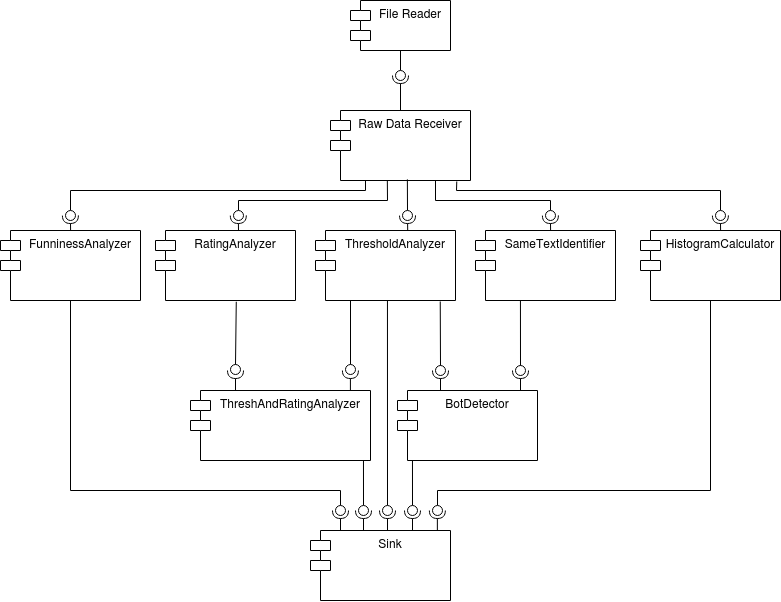

The diagram above was exported from draw.io. Its source (the exported page's mxGraphModel, read from the mxfile embedded in the PNG):
<mxGraphModel dx="1185" dy="673" grid="1" gridSize="10" guides="1" tooltips="1" connect="1" arrows="1" fold="1" page="1" pageScale="1" pageWidth="850" pageHeight="1100" math="0" shadow="0">
  <root>
    <mxCell id="0" />
    <mxCell id="1" parent="0" />
    <mxCell id="Mib3k_Z599ua97XCsE02-2" value="File Reader" style="shape=module;align=left;spacingLeft=20;align=center;verticalAlign=top;" parent="1" vertex="1">
      <mxGeometry x="390" y="210" width="100" height="50" as="geometry" />
    </mxCell>
    <mxCell id="Mib3k_Z599ua97XCsE02-3" value="Raw Data Receiver" style="shape=module;align=left;spacingLeft=20;align=center;verticalAlign=top;" parent="1" vertex="1">
      <mxGeometry x="370" y="320" width="140" height="70" as="geometry" />
    </mxCell>
    <mxCell id="Mib3k_Z599ua97XCsE02-5" value="" style="rounded=0;orthogonalLoop=1;jettySize=auto;html=1;endArrow=none;endFill=0;exitX=0.5;exitY=1;exitDx=0;exitDy=0;" parent="1" source="Mib3k_Z599ua97XCsE02-2" target="Mib3k_Z599ua97XCsE02-7" edge="1">
      <mxGeometry relative="1" as="geometry">
        <mxPoint x="380" y="295" as="sourcePoint" />
      </mxGeometry>
    </mxCell>
    <mxCell id="Mib3k_Z599ua97XCsE02-6" value="" style="rounded=0;orthogonalLoop=1;jettySize=auto;html=1;endArrow=halfCircle;endFill=0;entryX=0.5;entryY=0.5;entryDx=0;entryDy=0;endSize=6;strokeWidth=1;exitX=0.5;exitY=0;exitDx=0;exitDy=0;" parent="1" source="Mib3k_Z599ua97XCsE02-3" target="Mib3k_Z599ua97XCsE02-7" edge="1">
      <mxGeometry relative="1" as="geometry">
        <mxPoint x="420" y="295" as="sourcePoint" />
      </mxGeometry>
    </mxCell>
    <mxCell id="Mib3k_Z599ua97XCsE02-7" value="" style="ellipse;whiteSpace=wrap;html=1;fontFamily=Helvetica;fontSize=12;fontColor=#000000;align=center;strokeColor=#000000;fillColor=#ffffff;points=[];aspect=fixed;resizable=0;" parent="1" vertex="1">
      <mxGeometry x="435" y="280" width="10" height="10" as="geometry" />
    </mxCell>
    <mxCell id="Mib3k_Z599ua97XCsE02-12" value="" style="rounded=0;orthogonalLoop=1;jettySize=auto;html=1;endArrow=none;endFill=0;exitX=0.25;exitY=1;exitDx=0;exitDy=0;" parent="1" source="Mib3k_Z599ua97XCsE02-3" target="Mib3k_Z599ua97XCsE02-14" edge="1">
      <mxGeometry relative="1" as="geometry">
        <mxPoint x="130" y="425" as="sourcePoint" />
        <Array as="points">
          <mxPoint x="405" y="400" />
          <mxPoint x="110" y="400" />
        </Array>
      </mxGeometry>
    </mxCell>
    <mxCell id="Mib3k_Z599ua97XCsE02-14" value="" style="ellipse;whiteSpace=wrap;html=1;fontFamily=Helvetica;fontSize=12;fontColor=#000000;align=center;strokeColor=#000000;fillColor=#ffffff;points=[];aspect=fixed;resizable=0;" parent="1" vertex="1">
      <mxGeometry x="105" y="420" width="10" height="10" as="geometry" />
    </mxCell>
    <mxCell id="Mib3k_Z599ua97XCsE02-16" value="" style="rounded=0;orthogonalLoop=1;jettySize=auto;html=1;endArrow=none;endFill=0;exitX=0.406;exitY=0.997;exitDx=0;exitDy=0;exitPerimeter=0;" parent="1" source="Mib3k_Z599ua97XCsE02-3" target="Mib3k_Z599ua97XCsE02-18" edge="1">
      <mxGeometry relative="1" as="geometry">
        <mxPoint x="265" y="425" as="sourcePoint" />
        <Array as="points">
          <mxPoint x="427" y="410" />
          <mxPoint x="278" y="410" />
        </Array>
      </mxGeometry>
    </mxCell>
    <mxCell id="Mib3k_Z599ua97XCsE02-18" value="" style="ellipse;whiteSpace=wrap;html=1;fontFamily=Helvetica;fontSize=12;fontColor=#000000;align=center;strokeColor=#000000;fillColor=#ffffff;points=[];aspect=fixed;resizable=0;" parent="1" vertex="1">
      <mxGeometry x="273" y="420" width="10" height="10" as="geometry" />
    </mxCell>
    <mxCell id="Mib3k_Z599ua97XCsE02-20" value="" style="rounded=0;orthogonalLoop=1;jettySize=auto;html=1;endArrow=none;endFill=0;exitX=0.549;exitY=0.984;exitDx=0;exitDy=0;exitPerimeter=0;" parent="1" source="Mib3k_Z599ua97XCsE02-3" target="Mib3k_Z599ua97XCsE02-22" edge="1">
      <mxGeometry relative="1" as="geometry">
        <mxPoint x="385" y="425" as="sourcePoint" />
      </mxGeometry>
    </mxCell>
    <mxCell id="Mib3k_Z599ua97XCsE02-22" value="" style="ellipse;whiteSpace=wrap;html=1;fontFamily=Helvetica;fontSize=12;fontColor=#000000;align=center;strokeColor=#000000;fillColor=#ffffff;points=[];aspect=fixed;resizable=0;" parent="1" vertex="1">
      <mxGeometry x="442" y="420" width="10" height="10" as="geometry" />
    </mxCell>
    <mxCell id="Mib3k_Z599ua97XCsE02-24" value="HistogramCalculator" style="shape=module;align=left;spacingLeft=20;align=center;verticalAlign=top;" parent="1" vertex="1">
      <mxGeometry x="680" y="440" width="140" height="70" as="geometry" />
    </mxCell>
    <mxCell id="Mib3k_Z599ua97XCsE02-26" value="" style="rounded=0;orthogonalLoop=1;jettySize=auto;html=1;endArrow=none;endFill=0;exitX=0.75;exitY=1;exitDx=0;exitDy=0;" parent="1" source="Mib3k_Z599ua97XCsE02-3" target="Mib3k_Z599ua97XCsE02-28" edge="1">
      <mxGeometry relative="1" as="geometry">
        <mxPoint x="510" y="425" as="sourcePoint" />
        <Array as="points">
          <mxPoint x="475" y="410" />
          <mxPoint x="590" y="410" />
        </Array>
      </mxGeometry>
    </mxCell>
    <mxCell id="Mib3k_Z599ua97XCsE02-28" value="" style="ellipse;whiteSpace=wrap;html=1;fontFamily=Helvetica;fontSize=12;fontColor=#000000;align=center;strokeColor=#000000;fillColor=#ffffff;points=[];aspect=fixed;resizable=0;" parent="1" vertex="1">
      <mxGeometry x="585" y="420" width="10" height="10" as="geometry" />
    </mxCell>
    <mxCell id="Mib3k_Z599ua97XCsE02-29" value="" style="rounded=0;orthogonalLoop=1;jettySize=auto;html=1;endArrow=none;endFill=0;exitX=0.902;exitY=1.014;exitDx=0;exitDy=0;exitPerimeter=0;" parent="1" source="Mib3k_Z599ua97XCsE02-3" target="Mib3k_Z599ua97XCsE02-31" edge="1">
      <mxGeometry relative="1" as="geometry">
        <mxPoint x="640" y="415" as="sourcePoint" />
        <Array as="points">
          <mxPoint x="496" y="400" />
          <mxPoint x="760" y="400" />
        </Array>
      </mxGeometry>
    </mxCell>
    <mxCell id="Mib3k_Z599ua97XCsE02-31" value="" style="ellipse;whiteSpace=wrap;html=1;fontFamily=Helvetica;fontSize=12;fontColor=#000000;align=center;strokeColor=#000000;fillColor=#ffffff;points=[];aspect=fixed;resizable=0;" parent="1" vertex="1">
      <mxGeometry x="755" y="420" width="10" height="10" as="geometry" />
    </mxCell>
    <mxCell id="nAv6ZbaYwoZaOYExRnxV-6" value="FunninessAnalyzer" style="shape=module;align=left;spacingLeft=20;align=center;verticalAlign=top;" vertex="1" parent="1">
      <mxGeometry x="40" y="440" width="140" height="70" as="geometry" />
    </mxCell>
    <mxCell id="nAv6ZbaYwoZaOYExRnxV-9" value="" style="rounded=0;orthogonalLoop=1;jettySize=auto;html=1;endArrow=halfCircle;endFill=0;endSize=6;strokeWidth=1;" edge="1" parent="1">
      <mxGeometry relative="1" as="geometry">
        <mxPoint x="278" y="440" as="sourcePoint" />
        <mxPoint x="277.80000000000007" y="425" as="targetPoint" />
      </mxGeometry>
    </mxCell>
    <mxCell id="nAv6ZbaYwoZaOYExRnxV-10" value="" style="rounded=0;orthogonalLoop=1;jettySize=auto;html=1;endArrow=halfCircle;endFill=0;endSize=6;strokeWidth=1;" edge="1" parent="1">
      <mxGeometry relative="1" as="geometry">
        <mxPoint x="447.2" y="440" as="sourcePoint" />
        <mxPoint x="446.99999999999994" y="425" as="targetPoint" />
      </mxGeometry>
    </mxCell>
    <mxCell id="nAv6ZbaYwoZaOYExRnxV-11" value="" style="rounded=0;orthogonalLoop=1;jettySize=auto;html=1;endArrow=halfCircle;endFill=0;endSize=6;strokeWidth=1;" edge="1" parent="1">
      <mxGeometry relative="1" as="geometry">
        <mxPoint x="590.1" y="440" as="sourcePoint" />
        <mxPoint x="589.9" y="425" as="targetPoint" />
      </mxGeometry>
    </mxCell>
    <mxCell id="nAv6ZbaYwoZaOYExRnxV-12" value="" style="rounded=0;orthogonalLoop=1;jettySize=auto;html=1;endArrow=halfCircle;endFill=0;endSize=6;strokeWidth=1;" edge="1" parent="1">
      <mxGeometry relative="1" as="geometry">
        <mxPoint x="760.0999999999999" y="440" as="sourcePoint" />
        <mxPoint x="759.9000000000001" y="425" as="targetPoint" />
      </mxGeometry>
    </mxCell>
    <mxCell id="nAv6ZbaYwoZaOYExRnxV-13" value="" style="rounded=0;orthogonalLoop=1;jettySize=auto;html=1;endArrow=halfCircle;endFill=0;endSize=6;strokeWidth=1;" edge="1" parent="1">
      <mxGeometry relative="1" as="geometry">
        <mxPoint x="110.1" y="440" as="sourcePoint" />
        <mxPoint x="109.90000000000006" y="425" as="targetPoint" />
      </mxGeometry>
    </mxCell>
    <mxCell id="Mib3k_Z599ua97XCsE02-35" value="" style="ellipse;whiteSpace=wrap;html=1;fontFamily=Helvetica;fontSize=12;fontColor=#000000;align=center;strokeColor=#000000;fillColor=#ffffff;points=[];aspect=fixed;resizable=0;" parent="1" vertex="1">
      <mxGeometry x="270" y="574" width="10" height="10" as="geometry" />
    </mxCell>
    <mxCell id="Mib3k_Z599ua97XCsE02-39" value="BotDetector" style="shape=module;align=left;spacingLeft=20;align=center;verticalAlign=top;" parent="1" vertex="1">
      <mxGeometry x="437" y="600" width="140" height="70" as="geometry" />
    </mxCell>
    <mxCell id="Mib3k_Z599ua97XCsE02-42" value="" style="ellipse;whiteSpace=wrap;html=1;fontFamily=Helvetica;fontSize=12;fontColor=#000000;align=center;strokeColor=#000000;fillColor=#ffffff;points=[];aspect=fixed;resizable=0;" parent="1" vertex="1">
      <mxGeometry x="475" y="575" width="10" height="10" as="geometry" />
    </mxCell>
    <mxCell id="Mib3k_Z599ua97XCsE02-33" value="" style="rounded=0;orthogonalLoop=1;jettySize=auto;html=1;endArrow=none;endFill=0;exitX=0.577;exitY=1.018;exitDx=0;exitDy=0;exitPerimeter=0;" parent="1" source="Mib3k_Z599ua97XCsE02-8" target="Mib3k_Z599ua97XCsE02-35" edge="1">
      <mxGeometry x="195" y="440" as="geometry">
        <mxPoint x="300" y="1005" as="sourcePoint" />
      </mxGeometry>
    </mxCell>
    <mxCell id="Mib3k_Z599ua97XCsE02-40" value="" style="rounded=0;orthogonalLoop=1;jettySize=auto;html=1;endArrow=none;endFill=0;exitX=0.891;exitY=1.014;exitDx=0;exitDy=0;exitPerimeter=0;" parent="1" source="Mib3k_Z599ua97XCsE02-15" target="Mib3k_Z599ua97XCsE02-42" edge="1">
      <mxGeometry x="195" y="440" as="geometry">
        <mxPoint x="525" y="1005" as="sourcePoint" />
      </mxGeometry>
    </mxCell>
    <mxCell id="nAv6ZbaYwoZaOYExRnxV-14" style="edgeStyle=orthogonalEdgeStyle;rounded=0;orthogonalLoop=1;jettySize=auto;html=1;endArrow=none;endFill=0;" edge="1" parent="1" source="Mib3k_Z599ua97XCsE02-38">
      <mxGeometry relative="1" as="geometry">
        <mxPoint x="390" y="510" as="targetPoint" />
      </mxGeometry>
    </mxCell>
    <mxCell id="Mib3k_Z599ua97XCsE02-8" value="RatingAnalyzer" style="shape=module;align=left;spacingLeft=20;align=center;verticalAlign=top;" parent="1" vertex="1">
      <mxGeometry x="195" y="440" width="140" height="70" as="geometry" />
    </mxCell>
    <mxCell id="Mib3k_Z599ua97XCsE02-15" value="ThresholdAnalyzer" style="shape=module;align=left;spacingLeft=20;align=center;verticalAlign=top;" parent="1" vertex="1">
      <mxGeometry x="355" y="440" width="140" height="70" as="geometry" />
    </mxCell>
    <mxCell id="Mib3k_Z599ua97XCsE02-19" value="SameTextIdentifier" style="shape=module;align=left;spacingLeft=20;align=center;verticalAlign=top;" parent="1" vertex="1">
      <mxGeometry x="515" y="440" width="140" height="70" as="geometry" />
    </mxCell>
    <mxCell id="Mib3k_Z599ua97XCsE02-32" value="ThreshAndRatingAnalyzer" style="shape=module;align=left;spacingLeft=20;align=center;verticalAlign=top;" parent="1" vertex="1">
      <mxGeometry x="230" y="600" width="180" height="70" as="geometry" />
    </mxCell>
    <mxCell id="Mib3k_Z599ua97XCsE02-34" value="" style="rounded=0;orthogonalLoop=1;jettySize=auto;html=1;endArrow=halfCircle;endFill=0;endSize=6;strokeWidth=1;exitX=0.25;exitY=0;exitDx=0;exitDy=0;" parent="1" source="Mib3k_Z599ua97XCsE02-32" edge="1">
      <mxGeometry x="195" y="440" as="geometry">
        <mxPoint x="300" y="555" as="sourcePoint" />
        <mxPoint x="275" y="580" as="targetPoint" />
      </mxGeometry>
    </mxCell>
    <mxCell id="Mib3k_Z599ua97XCsE02-38" value="" style="ellipse;whiteSpace=wrap;html=1;fontFamily=Helvetica;fontSize=12;fontColor=#000000;align=center;strokeColor=#000000;fillColor=#ffffff;points=[];aspect=fixed;resizable=0;" parent="1" vertex="1">
      <mxGeometry x="385" y="574" width="10" height="10" as="geometry" />
    </mxCell>
    <mxCell id="Mib3k_Z599ua97XCsE02-45" value="" style="ellipse;whiteSpace=wrap;html=1;fontFamily=Helvetica;fontSize=12;fontColor=#000000;align=center;strokeColor=#000000;fillColor=#ffffff;points=[];aspect=fixed;resizable=0;" parent="1" vertex="1">
      <mxGeometry x="555" y="575" width="10" height="10" as="geometry" />
    </mxCell>
    <mxCell id="Mib3k_Z599ua97XCsE02-43" value="" style="rounded=0;orthogonalLoop=1;jettySize=auto;html=1;endArrow=none;endFill=0;exitX=0.321;exitY=1.004;exitDx=0;exitDy=0;exitPerimeter=0;" parent="1" source="Mib3k_Z599ua97XCsE02-19" target="Mib3k_Z599ua97XCsE02-45" edge="1">
      <mxGeometry x="195" y="440" as="geometry">
        <mxPoint x="560" y="513" as="sourcePoint" />
      </mxGeometry>
    </mxCell>
    <mxCell id="nAv6ZbaYwoZaOYExRnxV-15" value="" style="rounded=0;orthogonalLoop=1;jettySize=auto;html=1;endArrow=halfCircle;endFill=0;endSize=6;strokeWidth=1;exitX=0.25;exitY=0;exitDx=0;exitDy=0;" edge="1" parent="1">
      <mxGeometry x="400" y="440" as="geometry">
        <mxPoint x="480" y="600" as="sourcePoint" />
        <mxPoint x="480" y="580" as="targetPoint" />
      </mxGeometry>
    </mxCell>
    <mxCell id="nAv6ZbaYwoZaOYExRnxV-16" value="" style="rounded=0;orthogonalLoop=1;jettySize=auto;html=1;endArrow=halfCircle;endFill=0;endSize=6;strokeWidth=1;exitX=0.25;exitY=0;exitDx=0;exitDy=0;" edge="1" parent="1">
      <mxGeometry x="480" y="440" as="geometry">
        <mxPoint x="560" y="600" as="sourcePoint" />
        <mxPoint x="560" y="580" as="targetPoint" />
      </mxGeometry>
    </mxCell>
    <mxCell id="nAv6ZbaYwoZaOYExRnxV-17" value="" style="rounded=0;orthogonalLoop=1;jettySize=auto;html=1;endArrow=halfCircle;endFill=0;endSize=6;strokeWidth=1;exitX=0.25;exitY=0;exitDx=0;exitDy=0;" edge="1" parent="1">
      <mxGeometry x="309.92" y="440" as="geometry">
        <mxPoint x="389.92" y="600" as="sourcePoint" />
        <mxPoint x="389.92" y="580" as="targetPoint" />
      </mxGeometry>
    </mxCell>
    <mxCell id="nAv6ZbaYwoZaOYExRnxV-34" style="edgeStyle=orthogonalEdgeStyle;rounded=0;orthogonalLoop=1;jettySize=auto;html=1;entryX=0.514;entryY=0.997;entryDx=0;entryDy=0;entryPerimeter=0;endArrow=none;endFill=0;" edge="1" parent="1" source="nAv6ZbaYwoZaOYExRnxV-32" target="Mib3k_Z599ua97XCsE02-15">
      <mxGeometry relative="1" as="geometry" />
    </mxCell>
    <mxCell id="nAv6ZbaYwoZaOYExRnxV-32" value="" style="ellipse;whiteSpace=wrap;html=1;fontFamily=Helvetica;fontSize=12;fontColor=#000000;align=center;strokeColor=#000000;fillColor=#ffffff;points=[];aspect=fixed;resizable=0;" vertex="1" parent="1">
      <mxGeometry x="422" y="715" width="10" height="10" as="geometry" />
    </mxCell>
    <mxCell id="nAv6ZbaYwoZaOYExRnxV-33" value="" style="group" vertex="1" connectable="0" parent="1">
      <mxGeometry x="350" y="720" width="140" height="90" as="geometry" />
    </mxCell>
    <mxCell id="Mib3k_Z599ua97XCsE02-46" value="Sink" style="shape=module;align=left;spacingLeft=20;align=center;verticalAlign=top;" parent="nAv6ZbaYwoZaOYExRnxV-33" vertex="1">
      <mxGeometry y="20" width="140" height="70" as="geometry" />
    </mxCell>
    <mxCell id="nAv6ZbaYwoZaOYExRnxV-21" value="" style="rounded=0;orthogonalLoop=1;jettySize=auto;html=1;endArrow=halfCircle;endFill=0;endSize=6;strokeWidth=1;exitX=0.25;exitY=0;exitDx=0;exitDy=0;" edge="1" parent="nAv6ZbaYwoZaOYExRnxV-33">
      <mxGeometry x="-50" y="-140" as="geometry">
        <mxPoint x="30.000000000000057" y="20" as="sourcePoint" />
        <mxPoint x="30.000000000000057" as="targetPoint" />
      </mxGeometry>
    </mxCell>
    <mxCell id="nAv6ZbaYwoZaOYExRnxV-22" value="" style="rounded=0;orthogonalLoop=1;jettySize=auto;html=1;endArrow=halfCircle;endFill=0;endSize=6;strokeWidth=1;exitX=0.25;exitY=0;exitDx=0;exitDy=0;" edge="1" parent="nAv6ZbaYwoZaOYExRnxV-33">
      <mxGeometry x="-3" y="-140" as="geometry">
        <mxPoint x="77" y="20" as="sourcePoint" />
        <mxPoint x="77" as="targetPoint" />
      </mxGeometry>
    </mxCell>
    <mxCell id="nAv6ZbaYwoZaOYExRnxV-23" value="" style="rounded=0;orthogonalLoop=1;jettySize=auto;html=1;endArrow=halfCircle;endFill=0;endSize=6;strokeWidth=1;exitX=0.25;exitY=0;exitDx=0;exitDy=0;" edge="1" parent="nAv6ZbaYwoZaOYExRnxV-33">
      <mxGeometry x="-27" y="-140" as="geometry">
        <mxPoint x="53" y="20" as="sourcePoint" />
        <mxPoint x="53" as="targetPoint" />
      </mxGeometry>
    </mxCell>
    <mxCell id="nAv6ZbaYwoZaOYExRnxV-24" value="" style="rounded=0;orthogonalLoop=1;jettySize=auto;html=1;endArrow=halfCircle;endFill=0;endSize=6;strokeWidth=1;exitX=0.25;exitY=0;exitDx=0;exitDy=0;" edge="1" parent="nAv6ZbaYwoZaOYExRnxV-33">
      <mxGeometry x="22" y="-140" as="geometry">
        <mxPoint x="102" y="20" as="sourcePoint" />
        <mxPoint x="102" as="targetPoint" />
      </mxGeometry>
    </mxCell>
    <mxCell id="nAv6ZbaYwoZaOYExRnxV-25" value="" style="rounded=0;orthogonalLoop=1;jettySize=auto;html=1;endArrow=halfCircle;endFill=0;endSize=6;strokeWidth=1;exitX=0.25;exitY=0;exitDx=0;exitDy=0;" edge="1" parent="nAv6ZbaYwoZaOYExRnxV-33">
      <mxGeometry x="46.860000000000014" y="-140" as="geometry">
        <mxPoint x="126.86000000000001" y="20" as="sourcePoint" />
        <mxPoint x="126.86000000000001" as="targetPoint" />
      </mxGeometry>
    </mxCell>
    <mxCell id="nAv6ZbaYwoZaOYExRnxV-45" style="edgeStyle=orthogonalEdgeStyle;rounded=0;orthogonalLoop=1;jettySize=auto;html=1;entryX=0.107;entryY=1.006;entryDx=0;entryDy=0;entryPerimeter=0;endArrow=none;endFill=0;" edge="1" parent="1" source="nAv6ZbaYwoZaOYExRnxV-35" target="Mib3k_Z599ua97XCsE02-39">
      <mxGeometry relative="1" as="geometry" />
    </mxCell>
    <mxCell id="nAv6ZbaYwoZaOYExRnxV-35" value="" style="ellipse;whiteSpace=wrap;html=1;fontFamily=Helvetica;fontSize=12;fontColor=#000000;align=center;strokeColor=#000000;fillColor=#ffffff;points=[];aspect=fixed;resizable=0;" vertex="1" parent="1">
      <mxGeometry x="447" y="715" width="10" height="10" as="geometry" />
    </mxCell>
    <mxCell id="nAv6ZbaYwoZaOYExRnxV-42" style="edgeStyle=orthogonalEdgeStyle;rounded=0;orthogonalLoop=1;jettySize=auto;html=1;entryX=0.5;entryY=1;entryDx=0;entryDy=0;endArrow=none;endFill=0;" edge="1" parent="1" source="nAv6ZbaYwoZaOYExRnxV-37" target="Mib3k_Z599ua97XCsE02-24">
      <mxGeometry relative="1" as="geometry">
        <Array as="points">
          <mxPoint x="477" y="700" />
          <mxPoint x="750" y="700" />
        </Array>
      </mxGeometry>
    </mxCell>
    <mxCell id="nAv6ZbaYwoZaOYExRnxV-37" value="" style="ellipse;whiteSpace=wrap;html=1;fontFamily=Helvetica;fontSize=12;fontColor=#000000;align=center;strokeColor=#000000;fillColor=#ffffff;points=[];aspect=fixed;resizable=0;" vertex="1" parent="1">
      <mxGeometry x="472" y="715" width="10" height="10" as="geometry" />
    </mxCell>
    <mxCell id="nAv6ZbaYwoZaOYExRnxV-40" style="edgeStyle=orthogonalEdgeStyle;rounded=0;orthogonalLoop=1;jettySize=auto;html=1;entryX=0.961;entryY=1.002;entryDx=0;entryDy=0;entryPerimeter=0;endArrow=none;endFill=0;" edge="1" parent="1" source="nAv6ZbaYwoZaOYExRnxV-38" target="Mib3k_Z599ua97XCsE02-32">
      <mxGeometry relative="1" as="geometry" />
    </mxCell>
    <mxCell id="nAv6ZbaYwoZaOYExRnxV-38" value="" style="ellipse;whiteSpace=wrap;html=1;fontFamily=Helvetica;fontSize=12;fontColor=#000000;align=center;strokeColor=#000000;fillColor=#ffffff;points=[];aspect=fixed;resizable=0;" vertex="1" parent="1">
      <mxGeometry x="398" y="715" width="10" height="10" as="geometry" />
    </mxCell>
    <mxCell id="nAv6ZbaYwoZaOYExRnxV-43" style="edgeStyle=orthogonalEdgeStyle;rounded=0;orthogonalLoop=1;jettySize=auto;html=1;entryX=0.5;entryY=1;entryDx=0;entryDy=0;endArrow=none;endFill=0;" edge="1" parent="1" source="nAv6ZbaYwoZaOYExRnxV-39" target="nAv6ZbaYwoZaOYExRnxV-6">
      <mxGeometry relative="1" as="geometry">
        <Array as="points">
          <mxPoint x="380" y="700" />
          <mxPoint x="110" y="700" />
        </Array>
      </mxGeometry>
    </mxCell>
    <mxCell id="nAv6ZbaYwoZaOYExRnxV-39" value="" style="ellipse;whiteSpace=wrap;html=1;fontFamily=Helvetica;fontSize=12;fontColor=#000000;align=center;strokeColor=#000000;fillColor=#ffffff;points=[];aspect=fixed;resizable=0;" vertex="1" parent="1">
      <mxGeometry x="375" y="715" width="10" height="10" as="geometry" />
    </mxCell>
  </root>
</mxGraphModel>